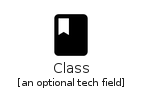

The diagram above was rendered by PlantUML. Its source (embedded in the PNG):
@startuml
' configures the library
!global $INCLUSION_MODE="local"
!global $LIB_BASE_LOCATION="../.."
' loads the library
!include $LIB_BASE_LOCATION/bootstrap.puml
' loads the material-4.0 style
include('material-4.0/style')
' loads the Class element
include('material-4.0/Action/Class')
Class('class', 'Class', 'an optional tech field')
@enduml